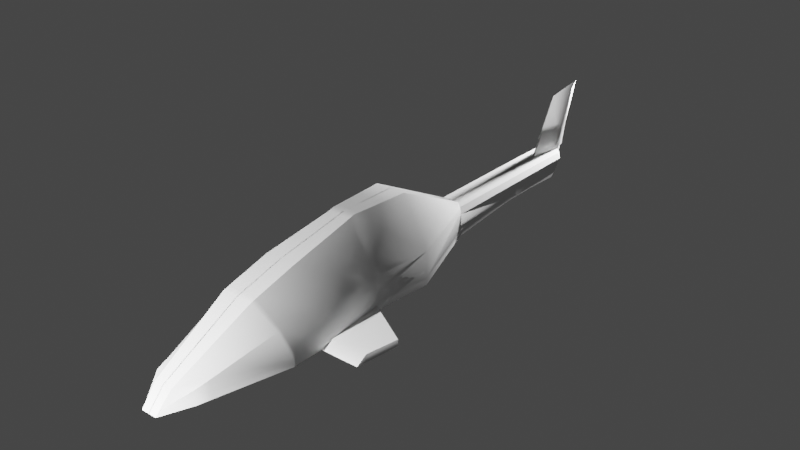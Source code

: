 # Source: Chopper-chassis.blend  (saved by Blender 3.3.6; exported with 4.5.12 LTS)
import bpy
from mathutils import Matrix  # noqa: F401  (used for matrix-valued properties, if any)

bpy.ops.wm.read_factory_settings(use_empty=True)
scene = bpy.context.scene
scene.name = 'Scene'

# ---- collections
col_collection = bpy.data.collections.new('Collection'); scene.collection.children.link(col_collection)

# ---- materials (node trees are filled in below, after node groups)
mat_material = bpy.data.materials.new('Material')
mat_material.alpha_threshold = 0.0
mat_material.use_transparent_shadow = False
mat_material.roughness = 0.5
mat_material.line_color = (0.0, 0.0, 0.0, 1.0)

# ---- node groups
ng_auto_smooth = bpy.data.node_groups.new('Auto Smooth', 'GeometryNodeTree')
_s = ng_auto_smooth.interface.new_socket(name='Geometry', in_out='OUTPUT', socket_type='NodeSocketGeometry')
_s = ng_auto_smooth.interface.new_socket(name='Geometry', in_out='INPUT', socket_type='NodeSocketGeometry')
_s = ng_auto_smooth.interface.new_socket(name='Angle', in_out='INPUT', socket_type='NodeSocketFloat')
_s.subtype = 'ANGLE'
_s.min_value = 0.0
_s.max_value = 3.142
ng_auto_smooth.is_modifier = True
_N = ng_auto_smooth.nodes; _L = ng_auto_smooth.links
n0 = _N.new('NodeGroupOutput'); n0.name = 'Group Output'; n0.location = (480, -100)
n1 = _N.new('NodeGroupInput'); n1.name = 'Group Input'; n1.location = (-420, -300)
n2 = _N.new('NodeGroupInput'); n2.name = 'Group Input.001'; n2.location = (-60, -100)
n3 = _N.new('GeometryNodeSetShadeSmooth'); n3.name = 'Set Shade Smooth'; n3.location = (120, -100)
n3.domain = 'EDGE'
n4 = _N.new('GeometryNodeSetShadeSmooth'); n4.name = 'Set Shade Smooth.001'; n4.location = (300, -100)
n5 = _N.new('GeometryNodeInputMeshEdgeAngle'); n5.name = 'Edge Angle'; n5.location = (-420, -220)
n6 = _N.new('GeometryNodeInputEdgeSmooth'); n6.name = 'Is Edge Smooth'; n6.location = (-60, -160)
n7 = _N.new('GeometryNodeInputShadeSmooth'); n7.name = 'Is Face Smooth'; n7.location = (-240, -340)
n8 = _N.new('FunctionNodeBooleanMath'); n8.name = 'Boolean Math'; n8.location = (-60, -220)
n9 = _N.new('FunctionNodeCompare'); n9.name = 'Compare'; n9.location = (-240, -180)
n9.operation = 'LESS_EQUAL'
_L.new(n5.outputs[0], n9.inputs[0])
_L.new(n4.outputs[0], n0.inputs[0])
_L.new(n1.outputs[1], n9.inputs[1])
_L.new(n9.outputs[0], n8.inputs[0])
_L.new(n7.outputs[0], n8.inputs[1])
_L.new(n2.outputs[0], n3.inputs[0])
_L.new(n6.outputs[0], n3.inputs[1])
_L.new(n3.outputs[0], n4.inputs[0])
_L.new(n8.outputs[0], n3.inputs[2])
n0.is_active_output = True

# ---- material node trees
mat_material.use_nodes = True; mat_material.node_tree.nodes.clear()
_N = mat_material.node_tree.nodes; _L = mat_material.node_tree.links
n0 = _N.new('ShaderNodeOutputMaterial'); n0.name = 'Material Output'; n0.location = (300, 300)
n1 = _N.new('ShaderNodeBsdfPrincipled'); n1.name = 'Principled BSDF'; n1.location = (10, 300)
n1.distribution = 'GGX'
n1.subsurface_method = 'RANDOM_WALK_SKIN'
n1.inputs[3].default_value = 1.45
n1.inputs[27].default_value = (0.0, 0.0, 0.0, 1.0)
n1.inputs[28].default_value = 1.0
_L.new(n1.outputs[0], n0.inputs[0])
n0.is_active_output = True

# ---- world
world_world = bpy.data.worlds.new('World'); scene.world = world_world
world_world.use_nodes = True; world_world.node_tree.nodes.clear()
_N = world_world.node_tree.nodes; _L = world_world.node_tree.links
n0 = _N.new('ShaderNodeOutputWorld'); n0.name = 'World Output'; n0.location = (300, 300)
n1 = _N.new('ShaderNodeBackground'); n1.name = 'Background'; n1.location = (10, 300)
n1.inputs[0].default_value = (0.05088, 0.05088, 0.05088, 1.0)
_L.new(n1.outputs[0], n0.inputs[0])
n0.is_active_output = True
world_world.color = (0.05088, 0.05088, 0.05088)
world_world.use_sun_shadow = False
world_world.sun_shadow_jitter_overblur = 0.0

# ---- lights
light_point = bpy.data.lights.new('Point', 'POINT')
light_point.diffuse_factor = 0.0918
light_point.transmission_factor = 0.0
light_point.energy = 5e+04
light_point.shadow_soft_size = 0.25
light_point.shadow_maximum_resolution = 0.006
light_point.use_absolute_resolution = True
light_point_001 = bpy.data.lights.new('Point.001', 'POINT')
light_point_001.diffuse_factor = 0.0918
light_point_001.transmission_factor = 0.0
light_point_001.energy = 5e+04
light_point_001.shadow_soft_size = 0.25
light_point_001.shadow_maximum_resolution = 0.006
light_point_001.use_absolute_resolution = True
light_point_002 = bpy.data.lights.new('Point.002', 'POINT')
light_point_002.diffuse_factor = 0.0918
light_point_002.transmission_factor = 0.0
light_point_002.energy = 5e+04
light_point_002.shadow_soft_size = 0.25
light_point_002.shadow_maximum_resolution = 0.006
light_point_002.use_absolute_resolution = True

# ---- meshes
me_cube = bpy.data.meshes.new('Cube')
me_cube.from_pydata([(1.0, 1.0, -0.1887), (1.0, 1.0, -1.012), (0.9091, -0.4574, -0.1683), (0.9091, -0.4574, -0.9914), (0.8424, -3.236, -0.1887), (1.0, -3.0, -1.012), (0.5154, -5.0, -0.6655), (0.5154, -5.0, -1.012), (0.3988, 3.0, -0.8242), (0.2073, 5.203, -0.8137), (0.3988, 6.764, -0.6831), (0.3674, 0.9968, -1.417), (0.2766, -0.4574, 0.9981), (0.2766, -0.4574, -1.396), (0.3674, 0.9968, 0.9777), (0.3674, -3.412, 0.3454), (0.3674, -3.036, -1.417), (0.1894, -5.586, -0.9558), (0.1894, -5.665, -1.051), (0.1465, 3.201, -0.8812), (0.1465, 3.201, -0.1267), (0.06404, 5.203, -0.8137), (0.1465, 5.203, -0.1419), (0.1465, 7.114, -0.6831), (1.0, 1.0, -0.8477), (0.9091, -0.4574, -0.8273), (1.0, -3.0, -0.8477), (0.5154, -5.0, -0.8872), (0.3988, 3.0, -0.6601), (0.3988, 5.203, -0.6211), (0.3988, 6.863, -0.5941), (0.1465, 7.213, -0.5941), (0.1894, -5.599, -0.971), (0.2073, 6.279, -0.8137), (0.06404, 6.279, -0.8137), (0.01993, 6.518, -0.1419), (0.3988, 6.335, -0.6211), (0.03974, 8.06, 1.23), (0.005406, 7.26, 1.23), (-0.01435, 0.9968, -1.417), (-0.01435, -0.4574, 0.9981), (-0.01435, -0.4574, -1.396), (-0.01435, 0.9968, 0.9777), (-0.01435, -3.412, 0.3454), (-0.01435, -3.036, -1.417), (-0.01435, -5.586, -0.9558), (-0.01435, -5.665, -1.051), (-0.01435, 3.201, -0.8812), (-0.01435, 3.201, -0.1267), (-0.01435, 5.203, -0.8137), (-0.01435, 5.203, -0.1419), (-0.01435, 7.114, -0.6831), (-0.01435, 7.671, -0.1419), (-0.01435, -5.599, -0.971), (-0.01435, 7.213, -0.5941), (-0.01435, 6.518, -0.1419), (-0.01435, 6.279, -0.8137), (0.003096, 8.301, 1.367), (0.003096, 7.26, 1.23), (0.9091, -0.5631, -0.9914), (0.9091, -0.5631, -0.1683), (0.2766, -0.5861, 0.9629), (0.2766, -0.5861, -1.396), (0.9588, -0.5631, -0.8273), (-0.01435, -0.5861, -1.396), (-0.01435, -0.5861, 0.9629), (1.0, -2.25, -1.012), (0.3674, -2.281, 0.6554), (0.3674, -2.046, -1.417), (1.048, -1.978, -0.8629), (-0.01435, -2.046, -1.417), (-0.01435, -2.281, 0.6554), (1.0, -2.07, -0.1887), (1.0, -2.901, -1.012), (0.3674, -3.292, 0.3785), (0.3674, -2.915, -1.417), (1.002, -2.904, -0.8528), (-0.01435, -2.915, -1.417), (-0.01435, -3.292, 0.3785), (0.8424, -3.136, -0.1887), (0.5879, -4.701, -1.012), (0.5643, -4.701, -0.5941), (0.216, -5.287, -0.6296), (0.216, -5.231, -1.121), (0.5879, -4.701, -0.8813), (-0.01435, -5.231, -1.121), (-0.01435, -5.287, -0.6296), (2.056, -1.21, -0.8477), (2.071, -1.228, -0.8694), (2.072, -1.228, -0.9929), (2.056, -1.21, -1.012), (1.938, -2.008, -0.9932), (1.913, -2.25, -1.012), (1.913, -1.981, -0.8581), (1.938, -1.975, -0.9133), (0.3988, 3.0, -0.2831), (0.3049, 3.075, -0.1656), (0.4266, 2.907, -0.1887), (0.3988, 5.203, -0.283), (0.3037, 5.203, -0.171), (0.3021, 7.158, -0.1887), (0.3988, 7.114, -0.2823), (0.1291, 7.398, -0.1822), (0.1465, 7.464, -0.2821), (0.07358, 7.599, -0.1674), (0.1397, 7.572, -0.09817), (0.3029, 6.518, -0.1768), (0.3988, 6.478, -0.2828)], [], [(75, 73, 5, 16), (11, 1, 3, 13), (24, 0, 2, 25), (0, 24, 28, 95, 97), (83, 80, 7, 18), (76, 79, 4, 26), (84, 81, 6, 27), (24, 1, 8, 28), (107, 36, 30, 101), (95, 28, 29, 98), (28, 8, 9, 29), (35, 106, 100, 102), (36, 33, 10, 30), (33, 34, 23, 10), (35, 102, 105, 37, 38), (48, 20, 22, 50), (8, 19, 21, 9), (1, 11, 19, 8), (81, 82, 17, 6), (27, 6, 17, 32), (79, 74, 15, 4), (85, 83, 18, 46), (42, 14, 20, 48), (39, 11, 13, 41), (77, 75, 16, 44), (0, 14, 12, 2), (7, 27, 32, 18), (51, 54, 31, 23), (105, 104, 52, 57, 37), (23, 31, 30, 10), (14, 0, 97, 96, 20), (22, 99, 106, 35), (80, 84, 27, 7), (73, 76, 26, 5), (1, 24, 25, 3), (31, 103, 101, 30), (50, 22, 35, 55), (9, 21, 34, 33), (29, 9, 33, 36), (98, 29, 36, 107), (58, 38, 37, 57), (55, 35, 38, 58), (21, 49, 56, 34), (18, 32, 53, 46), (14, 42, 40, 12), (74, 78, 43, 15), (32, 17, 45, 53), (82, 86, 45, 17), (11, 39, 47, 19), (54, 52, 104, 103, 31), (19, 47, 49, 21), (34, 56, 51, 23), (12, 40, 65, 61), (3, 25, 63, 59), (41, 13, 62, 64), (2, 12, 61, 60), (25, 2, 60, 63), (13, 3, 59, 62), (61, 65, 71, 67), (66, 59, 90, 92), (64, 62, 68, 70), (60, 61, 67, 72), (63, 60, 72, 69), (62, 59, 66, 68), (67, 71, 78, 74), (66, 69, 76, 73), (70, 68, 75, 77), (72, 67, 74, 79), (69, 72, 79, 76), (68, 66, 73, 75), (15, 43, 86, 82), (5, 26, 84, 80), (44, 16, 83, 85), (4, 15, 82, 81), (26, 4, 81, 84), (16, 5, 80, 83), (63, 69, 93, 87), (89, 88, 94, 91), (69, 66, 92, 93), (88, 89, 90, 87), (89, 91, 92, 90), (87, 93, 94, 88), (93, 92, 91, 94), (59, 63, 87, 90), (95, 96, 97), (102, 103, 104, 105), (95, 98, 99, 96), (102, 100, 101, 103), (107, 101, 100, 106), (98, 107, 106, 99), (20, 96, 99, 22)])
me_cube.polygons.foreach_set('use_smooth', [True] * 91)
_uv = me_cube.uv_layers.new(name='UVMap')
_uv.uv.foreach_set('vector', [0.2917, 0.75, 0.375, 0.75, 0.375, 0.75, 0.2917, 0.75, 0.2917, 0.5, 0.375, 0.5, 0.375, 0.75, 0.2917, 0.75, 0.4332, 0.5, 0.625, 0.5, 0.625, 0.75, 0.4332, 0.75, 0.625, 0.5, 0.4332, 0.5, 0.4332, 0.5, 0.5866, 0.5, 0.625, 0.5, 0.2917, 0.75, 0.375, 0.75, 0.375, 0.75, 0.2917, 0.75, 0.4332, 0.75, 0.625, 0.75, 0.625, 0.75, 0.4332, 0.75, 0.4332, 0.75, 0.625, 0.75, 0.625, 0.75, 0.4332, 0.75, 0.4332, 0.5, 0.375, 0.5, 0.375, 0.5, 0.4332, 0.5, 0.5833, 0.5, 0.4332, 0.5, 0.4332, 0.5, 0.5807, 0.5, 0.5866, 0.5, 0.4332, 0.5, 0.4332, 0.5, 0.5831, 0.5, 0.4332, 0.5, 0.375, 0.5, 0.375, 0.5, 0.4332, 0.5, 0.7083, 0.5, 0.6461, 0.5, 0.6525, 0.5, 0.7083, 0.5, 0.4332, 0.5, 0.375, 0.5, 0.375, 0.5, 0.4332, 0.5, 0.375, 0.5, 0.2917, 0.5, 0.2917, 0.5, 0.375, 0.5, 0.7083, 0.5, 0.7083, 0.5, 0.7083, 0.5, 0.7083, 0.5, 0.7083, 0.5, 0.75, 0.5, 0.7083, 0.5, 0.7083, 0.5, 0.75, 0.5, 0.375, 0.5, 0.2917, 0.5, 0.2917, 0.5, 0.375, 0.5, 0.375, 0.5, 0.2917, 0.5, 0.2917, 0.5, 0.375, 0.5, 0.625, 0.75, 0.7083, 0.75, 0.7083, 0.75, 0.625, 0.75, 0.4332, 0.75, 0.625, 0.75, 0.625, 0.8333, 0.4332, 0.8333, 0.625, 0.75, 0.7083, 0.75, 0.7083, 0.75, 0.625, 0.75, 0.25, 0.75, 0.2917, 0.75, 0.2917, 0.75, 0.25, 0.75, 0.75, 0.5, 0.7083, 0.5, 0.7083, 0.5, 0.75, 0.5, 0.25, 0.5, 0.2917, 0.5, 0.2917, 0.75, 0.25, 0.75, 0.25, 0.75, 0.2917, 0.75, 0.2917, 0.75, 0.25, 0.75, 0.625, 0.5, 0.7083, 0.5, 0.7083, 0.75, 0.625, 0.75, 0.375, 0.75, 0.4332, 0.75, 0.4332, 0.8333, 0.375, 0.8333, 0.375, 0.375, 0.4332, 0.375, 0.4332, 0.4167, 0.375, 0.4167, 0.625, 0.4167, 0.625, 0.3978, 0.625, 0.375, 0.625, 0.375, 0.625, 0.4167, 0.375, 0.4167, 0.4332, 0.4167, 0.4332, 0.5, 0.375, 0.5, 0.7083, 0.5, 0.625, 0.5, 0.625, 0.5, 0.656, 0.5, 0.7083, 0.5, 0.7083, 0.5, 0.6564, 0.5, 0.6461, 0.5, 0.7083, 0.5, 0.375, 0.75, 0.4332, 0.75, 0.4332, 0.75, 0.375, 0.75, 0.375, 0.75, 0.4332, 0.75, 0.4332, 0.75, 0.375, 0.75, 0.375, 0.5, 0.4332, 0.5, 0.4332, 0.75, 0.375, 0.75, 0.4332, 0.4167, 0.5808, 0.4167, 0.5807, 0.5, 0.4332, 0.5, 0.75, 0.5, 0.7083, 0.5, 0.7083, 0.5, 0.75, 0.5, 0.375, 0.5, 0.2917, 0.5, 0.2917, 0.5, 0.375, 0.5, 0.4332, 0.5, 0.375, 0.5, 0.375, 0.5, 0.4332, 0.5, 0.5831, 0.5, 0.4332, 0.5, 0.4332, 0.5, 0.5833, 0.5, 0.75, 0.5, 0.7083, 0.5, 0.7083, 0.5, 0.75, 0.5, 0.75, 0.5, 0.7083, 0.5, 0.7083, 0.5, 0.75, 0.5, 0.2917, 0.5, 0.25, 0.5, 0.25, 0.5, 0.2917, 0.5, 0.375, 0.8333, 0.4332, 0.8333, 0.4332, 0.875, 0.375, 0.875, 0.7083, 0.5, 0.75, 0.5, 0.75, 0.75, 0.7083, 0.75, 0.7083, 0.75, 0.75, 0.75, 0.75, 0.75, 0.7083, 0.75, 0.4332, 0.8333, 0.625, 0.8333, 0.625, 0.875, 0.4332, 0.875, 0.7083, 0.75, 0.75, 0.75, 0.75, 0.75, 0.7083, 0.75, 0.2917, 0.5, 0.25, 0.5, 0.25, 0.5, 0.2917, 0.5, 0.4332, 0.375, 0.625, 0.375, 0.625, 0.3978, 0.5808, 0.4167, 0.4332, 0.4167, 0.2917, 0.5, 0.25, 0.5, 0.25, 0.5, 0.2917, 0.5, 0.2917, 0.5, 0.25, 0.5, 0.25, 0.5, 0.2917, 0.5, 0.7083, 0.75, 0.75, 0.75, 0.75, 0.75, 0.7083, 0.75, 0.375, 0.75, 0.4332, 0.75, 0.4332, 0.75, 0.375, 0.75, 0.25, 0.75, 0.2917, 0.75, 0.2917, 0.75, 0.25, 0.75, 0.625, 0.75, 0.7083, 0.75, 0.7083, 0.75, 0.625, 0.75, 0.4332, 0.75, 0.625, 0.75, 0.625, 0.75, 0.4332, 0.75, 0.2917, 0.75, 0.375, 0.75, 0.375, 0.75, 0.2917, 0.75, 0.7083, 0.75, 0.75, 0.75, 0.75, 0.75, 0.7083, 0.75, 0.375, 0.75, 0.375, 0.75, 0.375, 0.75, 0.375, 0.75, 0.25, 0.75, 0.2917, 0.75, 0.2917, 0.75, 0.25, 0.75, 0.625, 0.75, 0.7083, 0.75, 0.7083, 0.75, 0.625, 0.75, 0.4332, 0.75, 0.625, 0.75, 0.625, 0.75, 0.4332, 0.75, 0.2917, 0.75, 0.375, 0.75, 0.375, 0.75, 0.2917, 0.75, 0.7083, 0.75, 0.75, 0.75, 0.75, 0.75, 0.7083, 0.75, 0.375, 0.75, 0.4332, 0.75, 0.4332, 0.75, 0.375, 0.75, 0.25, 0.75, 0.2917, 0.75, 0.2917, 0.75, 0.25, 0.75, 0.625, 0.75, 0.7083, 0.75, 0.7083, 0.75, 0.625, 0.75, 0.4332, 0.75, 0.625, 0.75, 0.625, 0.75, 0.4332, 0.75, 0.2917, 0.75, 0.375, 0.75, 0.375, 0.75, 0.2917, 0.75, 0.7083, 0.75, 0.75, 0.75, 0.75, 0.75, 0.7083, 0.75, 0.375, 0.75, 0.4332, 0.75, 0.4332, 0.75, 0.375, 0.75, 0.25, 0.75, 0.2917, 0.75, 0.2917, 0.75, 0.25, 0.75, 0.625, 0.75, 0.7083, 0.75, 0.7083, 0.75, 0.625, 0.75, 0.4332, 0.75, 0.625, 0.75, 0.625, 0.75, 0.4332, 0.75, 0.2917, 0.75, 0.375, 0.75, 0.375, 0.75, 0.2917, 0.75, 0.4332, 0.75, 0.4332, 0.75, 0.4332, 0.75, 0.4332, 0.75, 0.382, 0.75, 0.4262, 0.75, 0.4147, 0.75, 0.3933, 0.75, 0.4332, 0.75, 0.375, 0.75, 0.375, 0.75, 0.4332, 0.75, 0.4262, 0.75, 0.382, 0.75, 0.375, 0.75, 0.4332, 0.75, 0.382, 0.75, 0.3933, 0.75, 0.375, 0.75, 0.375, 0.75, 0.4332, 0.75, 0.4332, 0.75, 0.4147, 0.75, 0.4262, 0.75, 0.4332, 0.75, 0.375, 0.75, 0.3933, 0.75, 0.4147, 0.75, 0.375, 0.75, 0.4332, 0.75, 0.4332, 0.75, 0.375, 0.75, 0.5866, 0.5, 0.6345, 0.5, 0.625, 0.5, 0.6099, 0.4327, 0.5808, 0.4167, 0.625, 0.4167, 0.625, 0.4167, 0.5866, 0.5, 0.5831, 0.5, 0.6564, 0.5, 0.656, 0.5, 0.625, 0.4367, 0.625, 0.494, 0.5807, 0.5, 0.5808, 0.4167, 0.5833, 0.5, 0.5807, 0.5, 0.6525, 0.5, 0.6461, 0.5, 0.5831, 0.5, 0.5833, 0.5, 0.6461, 0.5, 0.6564, 0.5, 0.7083, 0.5, 0.656, 0.5, 0.6564, 0.5, 0.7083, 0.5])
me_cube.materials.append(mat_material)
me_cube.use_mirror_vertex_groups = False
me_cube.update()

# ---- objects
ob_cube = bpy.data.objects.new('Cube', me_cube)
ob_point = bpy.data.objects.new('Point', light_point)
ob_point_001 = bpy.data.objects.new('Point.001', light_point_001)
ob_point_002 = bpy.data.objects.new('Point.002', light_point_002)

# ---- transforms, parenting, visibility, modifiers, constraints
ob_cube.location = (0.0, 0.0, 0.0)
ob_cube.scale = (1.8, 1.8, 1.8)
ob_cube.lock_rotations_4d = False
ob_cube.empty_display_type = 'ARROWS'
ob_cube.lineart.crease_threshold = 0.0
_m = ob_cube.modifiers.new('Mirror', 'MIRROR')
_m.merge_threshold = 0.015
_m = ob_cube.modifiers.new('Auto Smooth', 'NODES')
_m.node_group = ng_auto_smooth
_gi = [s.identifier for s in ng_auto_smooth.interface.items_tree if s.item_type == 'SOCKET' and s.in_out == 'INPUT']
_m[_gi[1]] = 0.5236  # Angle
ob_point.location = (0.0, -22.62, 3.887)
ob_point_001.location = (0.0, 22.02, 3.887)
ob_point_002.location = (0.0, -22.62, -10.26)

# ---- collection membership
col_collection.objects.link(ob_cube)
col_collection.objects.link(ob_point)
col_collection.objects.link(ob_point_001)
col_collection.objects.link(ob_point_002)

# ---- scene / render settings (as saved in the file)
scene.frame_start = 1; scene.frame_end = 250; scene.frame_set(1)
scene.render.engine = 'BLENDER_EEVEE_NEXT'
scene.cycles.sampling_pattern = 'TABULATED_SOBOL'
scene.cycles.use_light_tree = False
scene.view_settings.view_transform = 'Filmic'
bpy.context.view_layer.update()

# ---- added for rendering (the .blend has no active camera): camera
cam_auto = bpy.data.cameras.new('AutoCamera')
cam_auto.lens = 50.0
cam_auto.sensor_width = 36.0
cam_auto.clip_end = 1000.0
ob_auto_camera = bpy.data.objects.new('AutoCamera', cam_auto)
scene.collection.objects.link(ob_auto_camera)
ob_auto_camera.location = (24.6999, -27.2683, 19.7154)
ob_auto_camera.rotation_euler = (1.09748, -7.21219e-08, 0.694738)
scene.camera = ob_auto_camera
bpy.context.view_layer.update()
